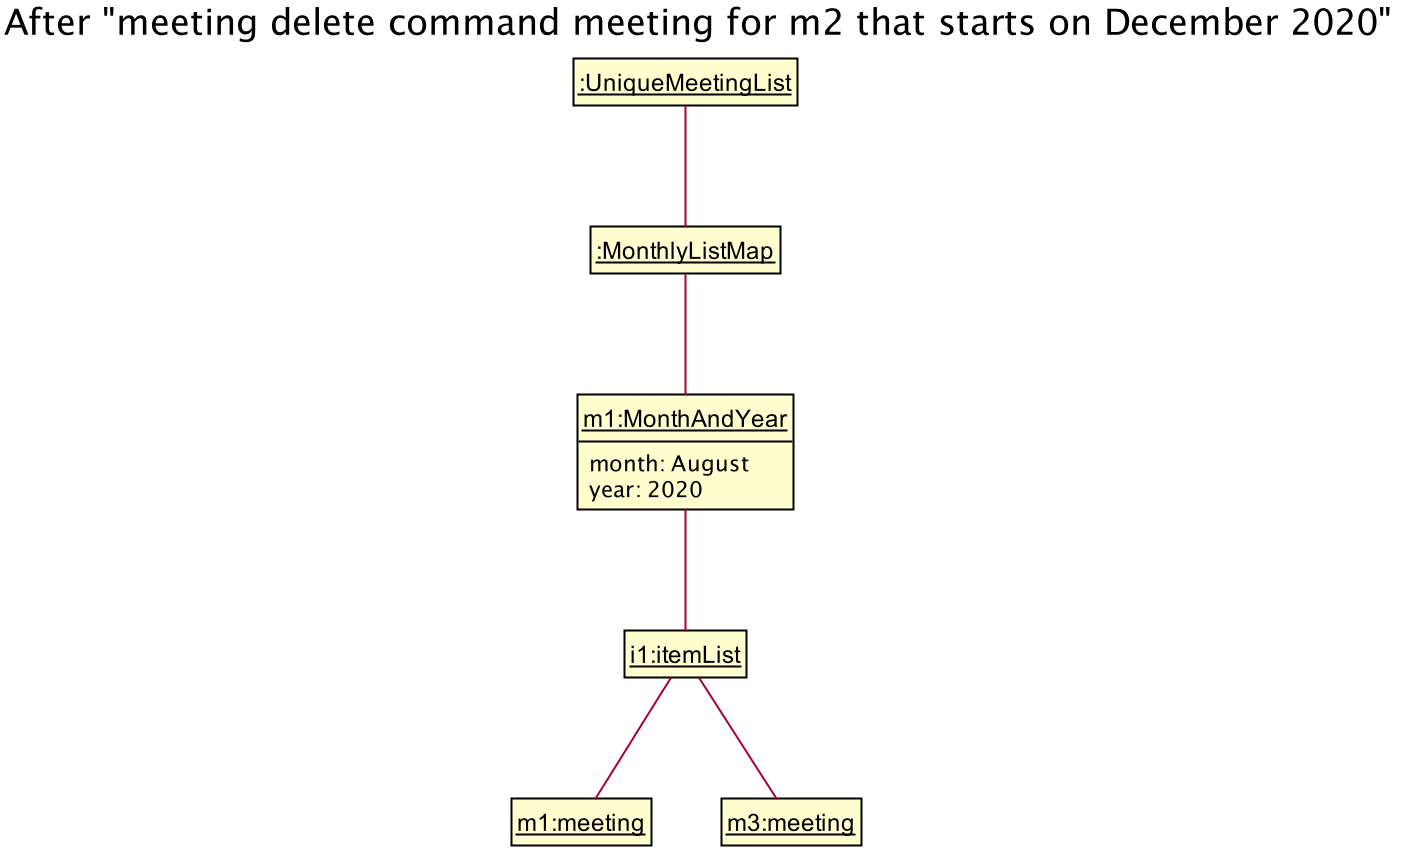

The diagram above was rendered by PlantUML. Its source (embedded in the PNG):
@startuml








skinparam BackgroundColor #FFFFFFF

skinparam Shadowing false

skinparam Class {
    FontColor #FFFFFF
    BorderThickness 1
    BorderColor #FFFFFF
    StereotypeFontColor #FFFFFF
    FontName Arial
}

skinparam Actor {
    BorderColor #000000
    Color #000000
    FontName Arial
}

skinparam Sequence {
    MessageAlign center
    BoxFontSize 15
    BoxPadding 0
    BoxFontColor #FFFFFF
    FontName Arial
}

skinparam Participant {
    FontColor #FFFFFFF
    Padding 20
}


skinparam ClassAttributeFontColor white
skinparam MinClassWidth 50
skinparam ParticipantPadding 10
skinparam Shadowing false
skinparam DefaultTextAlignment center
skinparam packageStyle Rectangle

hide footbox
hide members
hide circle
skinparam ClassFontColor #000000
skinparam ClassBorderColor #000000
skinparam ClassAttributeFontColor #000000

show members
hide empty members

title After "meeting delete command meeting for m2 that starts on December 2020"

    class "<u>m1:MonthAndYear" {
        month: August
        year: 2020
    }



    class "<u>m1:meeting" {

    }


    class "<u>m3:meeting" {

    }

    "__:UniqueMeetingList__" -- "__:MonthlyListMap__"
    "__:MonthlyListMap__" -- "<u>m1:MonthAndYear"

    "<u>m1:MonthAndYear" -- "__i1:itemList__"
    "__i1:itemList__" -- "<u>m1:meeting"
    "__i1:itemList__" -- "<u>m3:meeting"

@enduml